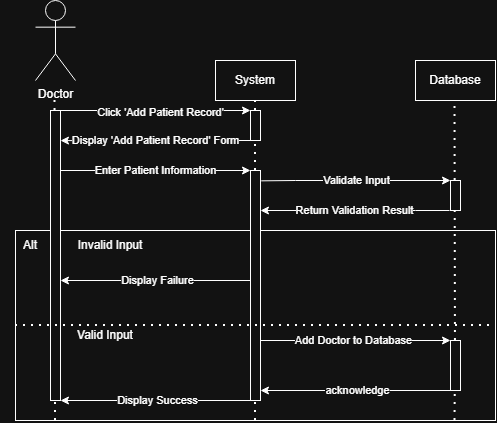

The diagram above was exported from draw.io. Its source (the exported page's mxGraphModel, read from the mxfile embedded in the PNG):
<mxGraphModel dx="1414" dy="743" grid="1" gridSize="10" guides="1" tooltips="1" connect="1" arrows="1" fold="1" page="1" pageScale="1" pageWidth="850" pageHeight="1100" math="0" shadow="0">
  <root>
    <mxCell id="0" />
    <mxCell id="1" parent="0" />
    <mxCell id="8WQQhpuHh2r6mWcEuhsu-39" parent="1" style="rounded=0;whiteSpace=wrap;html=1;" value="" vertex="1">
      <mxGeometry height="190" width="480" x="40" y="250" as="geometry" />
    </mxCell>
    <mxCell id="8WQQhpuHh2r6mWcEuhsu-29" edge="1" parent="1" style="endArrow=classic;html=1;rounded=0;exitX=1;exitY=0.5;exitDx=0;exitDy=0;entryX=0.5;entryY=0;entryDx=0;entryDy=0;entryPerimeter=0;" value="Add Doctor to Database">
      <mxGeometry height="50" relative="1" width="50" as="geometry">
        <mxPoint x="280" y="360.00000000000006" as="sourcePoint" />
        <mxPoint x="475" y="359.99999999999983" as="targetPoint" />
      </mxGeometry>
    </mxCell>
    <mxCell id="8WQQhpuHh2r6mWcEuhsu-44" edge="1" parent="1" style="endArrow=classic;html=1;rounded=0;exitX=1;exitY=0.5;exitDx=0;exitDy=0;entryX=0.5;entryY=0;entryDx=0;entryDy=0;entryPerimeter=0;" value="&lt;div&gt;Display Failure&lt;/div&gt;">
      <mxGeometry height="50" relative="1" width="50" as="geometry">
        <mxPoint x="280" y="300.0000000000002" as="sourcePoint" />
        <mxPoint x="85" y="300" as="targetPoint" />
      </mxGeometry>
    </mxCell>
    <mxCell id="8WQQhpuHh2r6mWcEuhsu-1" parent="1" style="shape=umlActor;verticalLabelPosition=bottom;verticalAlign=top;html=1;outlineConnect=0;" value="Doctor" vertex="1">
      <mxGeometry height="80" width="40" x="60" y="20" as="geometry" />
    </mxCell>
    <mxCell id="8WQQhpuHh2r6mWcEuhsu-3" edge="1" parent="1" source="8WQQhpuHh2r6mWcEuhsu-9" style="endArrow=none;dashed=1;html=1;dashPattern=1 3;strokeWidth=2;rounded=0;" value="">
      <mxGeometry height="50" relative="1" width="50" as="geometry">
        <mxPoint x="80" y="440" as="sourcePoint" />
        <mxPoint x="79.5" y="120" as="targetPoint" />
      </mxGeometry>
    </mxCell>
    <mxCell id="8WQQhpuHh2r6mWcEuhsu-5" parent="1" style="rounded=0;whiteSpace=wrap;html=1;" value="System" vertex="1">
      <mxGeometry height="40" width="80" x="240" y="80" as="geometry" />
    </mxCell>
    <mxCell id="8WQQhpuHh2r6mWcEuhsu-6" parent="1" style="rounded=0;whiteSpace=wrap;html=1;" value="Database" vertex="1">
      <mxGeometry height="40" width="80" x="440" y="80" as="geometry" />
    </mxCell>
    <mxCell id="8WQQhpuHh2r6mWcEuhsu-7" edge="1" parent="1" source="8WQQhpuHh2r6mWcEuhsu-11" style="endArrow=none;dashed=1;html=1;dashPattern=1 3;strokeWidth=2;rounded=0;" value="">
      <mxGeometry height="50" relative="1" width="50" as="geometry">
        <mxPoint x="280" y="440" as="sourcePoint" />
        <mxPoint x="280" y="120" as="targetPoint" />
      </mxGeometry>
    </mxCell>
    <mxCell id="8WQQhpuHh2r6mWcEuhsu-8" edge="1" parent="1" source="8WQQhpuHh2r6mWcEuhsu-46" style="endArrow=none;dashed=1;html=1;dashPattern=1 3;strokeWidth=2;rounded=0;" value="">
      <mxGeometry height="50" relative="1" width="50" as="geometry">
        <mxPoint x="479.5" y="440" as="sourcePoint" />
        <mxPoint x="479.5" y="120" as="targetPoint" />
      </mxGeometry>
    </mxCell>
    <mxCell id="8WQQhpuHh2r6mWcEuhsu-10" edge="1" parent="1" style="endArrow=none;dashed=1;html=1;dashPattern=1 3;strokeWidth=2;rounded=0;" target="8WQQhpuHh2r6mWcEuhsu-9" value="">
      <mxGeometry height="50" relative="1" width="50" as="geometry">
        <mxPoint x="80" y="440" as="sourcePoint" />
        <mxPoint x="79.5" y="120" as="targetPoint" />
      </mxGeometry>
    </mxCell>
    <mxCell id="8WQQhpuHh2r6mWcEuhsu-9" parent="1" style="rounded=0;whiteSpace=wrap;html=1;" value="" vertex="1">
      <mxGeometry height="290" width="10" x="75" y="130" as="geometry" />
    </mxCell>
    <mxCell id="8WQQhpuHh2r6mWcEuhsu-12" edge="1" parent="1" source="8WQQhpuHh2r6mWcEuhsu-26" style="endArrow=none;dashed=1;html=1;dashPattern=1 3;strokeWidth=2;rounded=0;" target="8WQQhpuHh2r6mWcEuhsu-11" value="">
      <mxGeometry height="50" relative="1" width="50" as="geometry">
        <mxPoint x="280" y="440" as="sourcePoint" />
        <mxPoint x="280" y="120" as="targetPoint" />
      </mxGeometry>
    </mxCell>
    <mxCell id="8WQQhpuHh2r6mWcEuhsu-11" parent="1" style="rounded=0;whiteSpace=wrap;html=1;" value="" vertex="1">
      <mxGeometry height="30" width="10" x="275" y="130" as="geometry" />
    </mxCell>
    <mxCell id="8WQQhpuHh2r6mWcEuhsu-13" edge="1" parent="1" source="8WQQhpuHh2r6mWcEuhsu-9" style="endArrow=classic;html=1;rounded=0;exitX=1;exitY=0;exitDx=0;exitDy=0;entryX=0;entryY=0;entryDx=0;entryDy=0;" target="8WQQhpuHh2r6mWcEuhsu-11" value="">
      <mxGeometry height="50" relative="1" width="50" as="geometry">
        <mxPoint x="130" y="200" as="sourcePoint" />
        <mxPoint x="180" y="150" as="targetPoint" />
      </mxGeometry>
    </mxCell>
    <mxCell id="8WQQhpuHh2r6mWcEuhsu-16" connectable="0" parent="8WQQhpuHh2r6mWcEuhsu-13" style="edgeLabel;html=1;align=center;verticalAlign=middle;resizable=0;points=[];" value="Click 'Add Patient Record'" vertex="1">
      <mxGeometry relative="1" x="0.0454" y="-1" as="geometry">
        <mxPoint as="offset" />
      </mxGeometry>
    </mxCell>
    <mxCell id="8WQQhpuHh2r6mWcEuhsu-18" edge="1" parent="1" style="endArrow=classic;html=1;rounded=0;entryX=1.5;entryY=0.367;entryDx=0;entryDy=0;entryPerimeter=0;" value="Display 'Add Patient Record' Form">
      <mxGeometry height="50" relative="1" width="50" as="geometry">
        <mxPoint as="offset" />
        <mxPoint x="275" y="160" as="sourcePoint" />
        <mxPoint x="85" y="160.10000000000002" as="targetPoint" />
      </mxGeometry>
    </mxCell>
    <mxCell id="8WQQhpuHh2r6mWcEuhsu-21" edge="1" parent="1" style="endArrow=classic;html=1;rounded=0;exitX=1;exitY=0.5;exitDx=0;exitDy=0;entryX=0;entryY=0;entryDx=0;entryDy=0;" value="Enter Patient Information">
      <mxGeometry height="50" relative="1" width="50" as="geometry">
        <mxPoint x="85" y="190.0000000000001" as="sourcePoint" />
        <mxPoint x="275" y="189.9999999999999" as="targetPoint" />
      </mxGeometry>
    </mxCell>
    <mxCell id="8WQQhpuHh2r6mWcEuhsu-23" edge="1" parent="1" style="endArrow=classic;html=1;rounded=0;entryX=1;entryY=0.5;entryDx=0;entryDy=0;" value="Display Success">
      <mxGeometry height="50" relative="1" width="50" as="geometry">
        <mxPoint x="280" y="420" as="sourcePoint" />
        <mxPoint x="85" y="420.0000000000001" as="targetPoint" />
      </mxGeometry>
    </mxCell>
    <mxCell id="8WQQhpuHh2r6mWcEuhsu-27" edge="1" parent="1" style="endArrow=none;dashed=1;html=1;dashPattern=1 3;strokeWidth=2;rounded=0;" target="8WQQhpuHh2r6mWcEuhsu-26" value="">
      <mxGeometry height="50" relative="1" width="50" as="geometry">
        <mxPoint x="280" y="440" as="sourcePoint" />
        <mxPoint x="280" y="160" as="targetPoint" />
      </mxGeometry>
    </mxCell>
    <mxCell id="8WQQhpuHh2r6mWcEuhsu-26" parent="1" style="rounded=0;whiteSpace=wrap;html=1;" value="" vertex="1">
      <mxGeometry height="230" width="10" x="275" y="190" as="geometry" />
    </mxCell>
    <mxCell id="8WQQhpuHh2r6mWcEuhsu-35" edge="1" parent="1" source="8WQQhpuHh2r6mWcEuhsu-26" style="endArrow=classic;html=1;rounded=0;exitX=1.069;exitY=0.045;exitDx=0;exitDy=0;exitPerimeter=0;entryX=0;entryY=0;entryDx=0;entryDy=0;" target="8WQQhpuHh2r6mWcEuhsu-49" value="Validate Input">
      <mxGeometry height="50" relative="1" width="50" as="geometry">
        <Array as="points">
          <mxPoint x="320" y="200" />
        </Array>
        <mxPoint x="290" y="240" as="sourcePoint" />
        <mxPoint x="300" y="240" as="targetPoint" />
      </mxGeometry>
    </mxCell>
    <mxCell id="8WQQhpuHh2r6mWcEuhsu-38" edge="1" parent="1" source="8WQQhpuHh2r6mWcEuhsu-39" style="endArrow=none;dashed=1;html=1;dashPattern=1 3;strokeWidth=2;rounded=0;entryX=1;entryY=0.5;entryDx=0;entryDy=0;exitX=0;exitY=0.5;exitDx=0;exitDy=0;" target="8WQQhpuHh2r6mWcEuhsu-39" value="">
      <mxGeometry height="50" relative="1" width="50" as="geometry">
        <mxPoint x="40" y="359.9999999999999" as="sourcePoint" />
        <mxPoint x="520" y="344.9999999999999" as="targetPoint" />
      </mxGeometry>
    </mxCell>
    <mxCell id="8WQQhpuHh2r6mWcEuhsu-40" parent="1" style="text;html=1;whiteSpace=wrap;strokeColor=none;fillColor=none;align=center;verticalAlign=middle;rounded=0;" value="Alt" vertex="1">
      <mxGeometry height="30" width="60" x="25" y="250" as="geometry" />
    </mxCell>
    <mxCell id="8WQQhpuHh2r6mWcEuhsu-41" parent="1" style="text;html=1;whiteSpace=wrap;strokeColor=none;fillColor=none;align=center;verticalAlign=middle;rounded=0;" value="Valid Input" vertex="1">
      <mxGeometry height="30" width="60" x="100" y="340" as="geometry" />
    </mxCell>
    <mxCell id="8WQQhpuHh2r6mWcEuhsu-42" parent="1" style="text;html=1;whiteSpace=wrap;strokeColor=none;fillColor=none;align=center;verticalAlign=middle;rounded=0;" value="Invalid Input" vertex="1">
      <mxGeometry height="30" width="70" x="100" y="250" as="geometry" />
    </mxCell>
    <mxCell id="8WQQhpuHh2r6mWcEuhsu-47" edge="1" parent="1" style="endArrow=none;dashed=1;html=1;dashPattern=1 3;strokeWidth=2;rounded=0;" target="8WQQhpuHh2r6mWcEuhsu-46" value="">
      <mxGeometry height="50" relative="1" width="50" as="geometry">
        <mxPoint x="479.5" y="440" as="sourcePoint" />
        <mxPoint x="479.5" y="120" as="targetPoint" />
      </mxGeometry>
    </mxCell>
    <mxCell id="8WQQhpuHh2r6mWcEuhsu-46" parent="1" style="rounded=0;whiteSpace=wrap;html=1;" value="" vertex="1">
      <mxGeometry height="50" width="10" x="475" y="360" as="geometry" />
    </mxCell>
    <mxCell id="8WQQhpuHh2r6mWcEuhsu-48" edge="1" parent="1" style="endArrow=classic;html=1;rounded=0;exitX=1;exitY=0.5;exitDx=0;exitDy=0;entryX=0.5;entryY=0;entryDx=0;entryDy=0;entryPerimeter=0;" value="acknowledge">
      <mxGeometry height="50" relative="1" width="50" as="geometry">
        <mxPoint x="480" y="410.0000000000002" as="sourcePoint" />
        <mxPoint x="285" y="410" as="targetPoint" />
      </mxGeometry>
    </mxCell>
    <mxCell id="8WQQhpuHh2r6mWcEuhsu-49" parent="1" style="rounded=0;whiteSpace=wrap;html=1;" value="" vertex="1">
      <mxGeometry height="30" width="10" x="475" y="200" as="geometry" />
    </mxCell>
    <mxCell id="8WQQhpuHh2r6mWcEuhsu-50" edge="1" parent="1" style="endArrow=classic;html=1;rounded=0;exitX=1.069;exitY=0.045;exitDx=0;exitDy=0;exitPerimeter=0;entryX=0;entryY=0;entryDx=0;entryDy=0;" value="Return Validation Result">
      <mxGeometry height="50" relative="1" width="50" as="geometry">
        <Array as="points">
          <mxPoint x="439.99999999999955" y="230" />
        </Array>
        <mxPoint x="473.99999999999955" y="230" as="sourcePoint" />
        <mxPoint x="284.99999999999955" y="230" as="targetPoint" />
      </mxGeometry>
    </mxCell>
  </root>
</mxGraphModel>